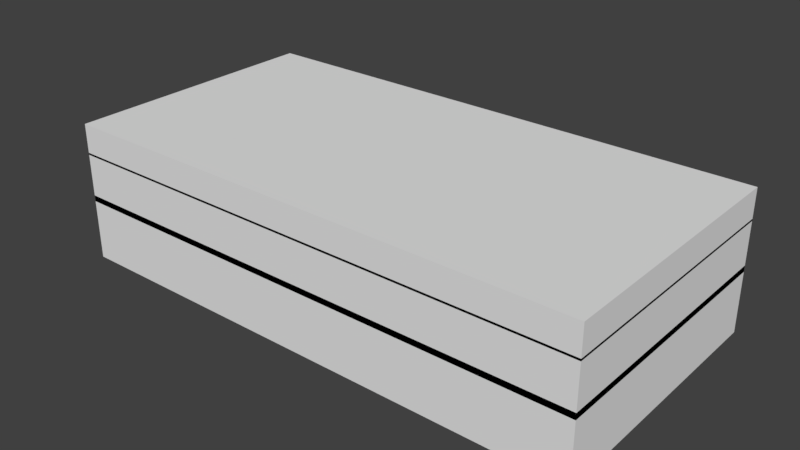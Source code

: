 # Source: nanimo.blend  (saved by Blender 2.77.0; exported with 4.5.12 LTS)
import bpy
from mathutils import Matrix  # noqa: F401  (used for matrix-valued properties, if any)

bpy.ops.wm.read_factory_settings(use_empty=True)
scene = bpy.context.scene
scene.name = 'Scene'

# ---- collections
col_collection_1 = bpy.data.collections.new('Collection 1'); scene.collection.children.link(col_collection_1)

# ---- materials (node trees are filled in below, after node groups)
mat_material = bpy.data.materials.new('Material')
mat_material.alpha_threshold = 0.0
mat_material.use_transparent_shadow = False
mat_material.roughness = 0.5
mat_material.line_color = (0.0, 0.0, 0.0, 1.0)

# ---- material node trees

# ---- world
world_world = bpy.data.worlds.new('World'); scene.world = world_world
world_world.color = (0.05088, 0.05088, 0.05088)
world_world.use_sun_shadow = False
world_world.sun_shadow_jitter_overblur = 0.0
world_world.cycles.sampling_method = 'MANUAL'

# ---- meshes
me_cube_002 = bpy.data.meshes.new('Cube.002')
me_cube_002.from_pydata([(1.0, 0.5, 0.0), (1.0, -0.5, 0.0), (-1.0, -0.5, 0.0), (-1.0, 0.5, 0.0), (1.0, 0.5, 0.1159), (1.0, -0.5, 0.1159), (-1.0, -0.5, 0.1159), (-1.0, 0.5, 0.1159)], [], [(0, 1, 2, 3), (4, 7, 6, 5), (0, 4, 5, 1), (1, 5, 6, 2), (2, 6, 7, 3), (4, 0, 3, 7)])
me_cube_002.materials.append(mat_material)
me_cube_002.use_remesh_preserve_volume = False
me_cube_002.use_remesh_preserve_attributes = False
me_cube_002.use_mirror_vertex_groups = False
me_cube_002.update()
me_cube_001 = bpy.data.meshes.new('Cube.001')
me_cube_001.from_pydata([(1.0, 0.5, 0.0), (1.0, -0.5, 0.0), (-1.0, -0.5, 0.0), (-1.0, 0.5, 0.0), (1.0, 0.5, 0.1881), (1.0, -0.5, 0.1881), (-1.0, -0.5, 0.1881), (-1.0, 0.5, 0.1881)], [], [(0, 1, 2, 3), (4, 7, 6, 5), (0, 4, 5, 1), (1, 5, 6, 2), (2, 6, 7, 3), (4, 0, 3, 7)])
me_cube_001.materials.append(mat_material)
me_cube_001.use_remesh_preserve_volume = False
me_cube_001.use_remesh_preserve_attributes = False
me_cube_001.use_mirror_vertex_groups = False
me_cube_001.update()
me_cube = bpy.data.meshes.new('Cube')
me_cube.from_pydata([(1.0, 0.5, 0.0), (1.0, -0.5, 0.0), (-1.0, -0.5, 0.0), (-1.0, 0.5, 0.0), (1.0, 0.5, 0.2487), (1.0, -0.5, 0.2487), (-1.0, -0.5, 0.2487), (-1.0, 0.5, 0.2487)], [], [(0, 1, 2, 3), (4, 7, 6, 5), (0, 4, 5, 1), (1, 5, 6, 2), (2, 6, 7, 3), (4, 0, 3, 7)])
me_cube.materials.append(mat_material)
me_cube.use_remesh_preserve_volume = False
me_cube.use_remesh_preserve_attributes = False
me_cube.use_mirror_vertex_groups = False
me_cube.update()

# ---- objects
ob_top = bpy.data.objects.new('Top', me_cube_002)
ob_middle = bpy.data.objects.new('Middle', me_cube_001)
ob_bottom = bpy.data.objects.new('Bottom', me_cube)

# ---- transforms, parenting, visibility, modifiers, constraints
ob_top.location = (0.0, 0.0, 0.406)
ob_top.lock_rotations_4d = False
ob_top.empty_display_type = 'ARROWS'
ob_top.lineart.crease_threshold = 0.0
ob_middle.location = (0.0, 0.0, 0.2255)
ob_middle.lock_rotations_4d = False
ob_middle.empty_display_type = 'ARROWS'
ob_middle.lineart.crease_threshold = 0.0
ob_bottom.location = (0.0, 0.0, 0.0)
ob_bottom.lock_rotations_4d = False
ob_bottom.empty_display_type = 'ARROWS'
ob_bottom.lineart.crease_threshold = 0.0

# ---- collection membership
col_collection_1.objects.link(ob_top)
col_collection_1.objects.link(ob_middle)
col_collection_1.objects.link(ob_bottom)

# ---- scene / render settings (as saved in the file)
scene.frame_start = 1; scene.frame_end = 250; scene.frame_set(1)
scene.render.engine = 'BLENDER_EEVEE_NEXT'
scene.render.resolution_percentage = 50
scene.render.dither_intensity = 0.0
scene.cycles.use_denoising = False
scene.cycles.samples = 128
scene.cycles.sampling_pattern = 'TABULATED_SOBOL'
scene.cycles.light_sampling_threshold = 0.0
scene.cycles.use_adaptive_sampling = False
scene.cycles.use_light_tree = False
scene.cycles.blur_glossy = 0.0
scene.cycles.sample_clamp_indirect = 0.0
scene.view_settings.view_transform = 'Standard'
bpy.context.view_layer.update()

# ---- added for rendering (the .blend has no active camera and no usable light): camera, sun
cam_auto = bpy.data.cameras.new('AutoCamera')
cam_auto.lens = 50.0
cam_auto.sensor_width = 36.0
cam_auto.clip_end = 1000.0
ob_auto_camera = bpy.data.objects.new('AutoCamera', cam_auto)
scene.collection.objects.link(ob_auto_camera)
ob_auto_camera.location = (2.12445, -2.54934, 1.96047)
ob_auto_camera.rotation_euler = (1.09748, -7.21219e-08, 0.694738)
scene.camera = ob_auto_camera
light_auto_sun = bpy.data.lights.new('AutoSun', 'SUN')
light_auto_sun.energy = 3.0
light_auto_sun.angle = 0.0523599
ob_auto_sun = bpy.data.objects.new('AutoSun', light_auto_sun)
scene.collection.objects.link(ob_auto_sun)
ob_auto_sun.rotation_euler = (0.872665, 0.174533, 0.523599)
bpy.context.view_layer.update()
